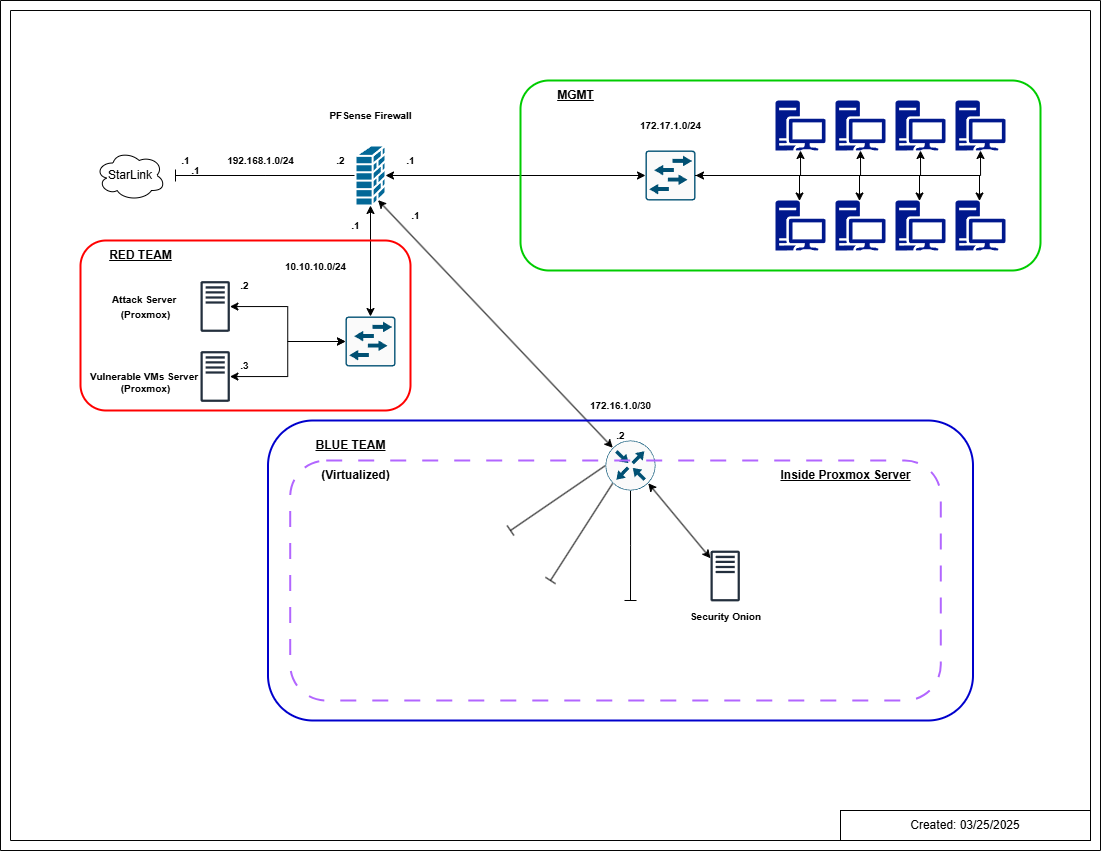

The diagram above was exported from draw.io. Its source (the exported page's mxGraphModel, read from the mxfile embedded in the PNG):
<mxGraphModel dx="1235" dy="665" grid="1" gridSize="10" guides="1" tooltips="1" connect="1" arrows="1" fold="1" page="1" pageScale="1" pageWidth="1100" pageHeight="850" background="#FFFFFF" math="0" shadow="0">
  <root>
    <mxCell id="0" />
    <mxCell id="1" parent="0" />
    <mxCell id="DieuDSbf0Yepf6_dKFnm-1" value="" style="verticalLabelPosition=bottom;verticalAlign=top;html=1;shape=mxgraph.basic.frame;dx=10;whiteSpace=wrap;enumerate=0;connectable=0;allowArrows=0;enumerateValue=2;noLabel=0;fillColor=#FFFFFF;strokeColor=#040505;" vertex="1" parent="1">
      <mxGeometry width="1100" height="850" as="geometry" />
    </mxCell>
    <mxCell id="DieuDSbf0Yepf6_dKFnm-3" value="" style="sketch=0;aspect=fixed;pointerEvents=1;shadow=0;dashed=0;html=1;strokeColor=none;labelPosition=center;verticalLabelPosition=bottom;verticalAlign=top;align=center;fillColor=#00188D;shape=mxgraph.mscae.enterprise.workstation_client" vertex="1" parent="1">
      <mxGeometry x="775" y="200" width="50" height="50" as="geometry" />
    </mxCell>
    <mxCell id="DieuDSbf0Yepf6_dKFnm-5" value="" style="sketch=0;points=[[0.015,0.015,0],[0.985,0.015,0],[0.985,0.985,0],[0.015,0.985,0],[0.25,0,0],[0.5,0,0],[0.75,0,0],[1,0.25,0],[1,0.5,0],[1,0.75,0],[0.75,1,0],[0.5,1,0],[0.25,1,0],[0,0.75,0],[0,0.5,0],[0,0.25,0]];verticalLabelPosition=bottom;html=1;verticalAlign=top;aspect=fixed;align=center;pointerEvents=1;shape=mxgraph.cisco19.rect;prIcon=l2_switch;fillColor=#FAFAFA;strokeColor=#005073;" vertex="1" parent="1">
      <mxGeometry x="345" y="316" width="50" height="50" as="geometry" />
    </mxCell>
    <mxCell id="DieuDSbf0Yepf6_dKFnm-60" style="edgeStyle=orthogonalEdgeStyle;rounded=0;orthogonalLoop=1;jettySize=auto;html=1;exitX=0;exitY=0.5;exitDx=0;exitDy=0;exitPerimeter=0;endArrow=baseDash;endFill=0;endSize=10;" edge="1" parent="1" source="DieuDSbf0Yepf6_dKFnm-6">
      <mxGeometry relative="1" as="geometry">
        <mxPoint x="175" y="175" as="targetPoint" />
      </mxGeometry>
    </mxCell>
    <mxCell id="DieuDSbf0Yepf6_dKFnm-6" value="" style="shape=mxgraph.cisco.security.firewall;html=1;pointerEvents=1;dashed=0;fillColor=#036897;strokeColor=#ffffff;strokeWidth=2;verticalLabelPosition=bottom;verticalAlign=top;align=center;outlineConnect=0;" vertex="1" parent="1">
      <mxGeometry x="355" y="145" width="30" height="60" as="geometry" />
    </mxCell>
    <mxCell id="DieuDSbf0Yepf6_dKFnm-7" value="" style="sketch=0;aspect=fixed;pointerEvents=1;shadow=0;dashed=0;html=1;strokeColor=none;labelPosition=center;verticalLabelPosition=bottom;verticalAlign=top;align=center;fillColor=#00188D;shape=mxgraph.mscae.enterprise.workstation_client" vertex="1" parent="1">
      <mxGeometry x="775" y="100" width="50" height="50" as="geometry" />
    </mxCell>
    <mxCell id="DieuDSbf0Yepf6_dKFnm-10" value="" style="sketch=0;aspect=fixed;pointerEvents=1;shadow=0;dashed=0;html=1;strokeColor=none;labelPosition=center;verticalLabelPosition=bottom;verticalAlign=top;align=center;fillColor=#00188D;shape=mxgraph.mscae.enterprise.workstation_client" vertex="1" parent="1">
      <mxGeometry x="835" y="200" width="50" height="50" as="geometry" />
    </mxCell>
    <mxCell id="DieuDSbf0Yepf6_dKFnm-11" value="" style="sketch=0;aspect=fixed;pointerEvents=1;shadow=0;dashed=0;html=1;strokeColor=none;labelPosition=center;verticalLabelPosition=bottom;verticalAlign=top;align=center;fillColor=#00188D;shape=mxgraph.mscae.enterprise.workstation_client" vertex="1" parent="1">
      <mxGeometry x="835" y="100" width="50" height="50" as="geometry" />
    </mxCell>
    <mxCell id="DieuDSbf0Yepf6_dKFnm-20" value="" style="sketch=0;aspect=fixed;pointerEvents=1;shadow=0;dashed=0;html=1;strokeColor=none;labelPosition=center;verticalLabelPosition=bottom;verticalAlign=top;align=center;fillColor=#00188D;shape=mxgraph.mscae.enterprise.workstation_client" vertex="1" parent="1">
      <mxGeometry x="955" y="200" width="50" height="50" as="geometry" />
    </mxCell>
    <mxCell id="DieuDSbf0Yepf6_dKFnm-21" value="" style="sketch=0;aspect=fixed;pointerEvents=1;shadow=0;dashed=0;html=1;strokeColor=none;labelPosition=center;verticalLabelPosition=bottom;verticalAlign=top;align=center;fillColor=#00188D;shape=mxgraph.mscae.enterprise.workstation_client" vertex="1" parent="1">
      <mxGeometry x="895" y="100" width="50" height="50" as="geometry" />
    </mxCell>
    <mxCell id="DieuDSbf0Yepf6_dKFnm-22" value="" style="sketch=0;aspect=fixed;pointerEvents=1;shadow=0;dashed=0;html=1;strokeColor=none;labelPosition=center;verticalLabelPosition=bottom;verticalAlign=top;align=center;fillColor=#00188D;shape=mxgraph.mscae.enterprise.workstation_client" vertex="1" parent="1">
      <mxGeometry x="955" y="100" width="50" height="50" as="geometry" />
    </mxCell>
    <mxCell id="DieuDSbf0Yepf6_dKFnm-23" value="" style="sketch=0;aspect=fixed;pointerEvents=1;shadow=0;dashed=0;html=1;strokeColor=none;labelPosition=center;verticalLabelPosition=bottom;verticalAlign=top;align=center;fillColor=#00188D;shape=mxgraph.mscae.enterprise.workstation_client" vertex="1" parent="1">
      <mxGeometry x="895" y="200" width="50" height="50" as="geometry" />
    </mxCell>
    <mxCell id="DieuDSbf0Yepf6_dKFnm-24" value="" style="sketch=0;points=[[0.015,0.015,0],[0.985,0.015,0],[0.985,0.985,0],[0.015,0.985,0],[0.25,0,0],[0.5,0,0],[0.75,0,0],[1,0.25,0],[1,0.5,0],[1,0.75,0],[0.75,1,0],[0.5,1,0],[0.25,1,0],[0,0.75,0],[0,0.5,0],[0,0.25,0]];verticalLabelPosition=bottom;html=1;verticalAlign=top;aspect=fixed;align=center;pointerEvents=1;shape=mxgraph.cisco19.rect;prIcon=l2_switch;fillColor=#FAFAFA;strokeColor=#005073;" vertex="1" parent="1">
      <mxGeometry x="645" y="150" width="50" height="50" as="geometry" />
    </mxCell>
    <mxCell id="DieuDSbf0Yepf6_dKFnm-25" value="" style="sketch=0;outlineConnect=0;fontColor=#232F3E;gradientColor=none;fillColor=#232F3D;strokeColor=none;dashed=0;verticalLabelPosition=bottom;verticalAlign=top;align=center;html=1;fontSize=12;fontStyle=0;aspect=fixed;pointerEvents=1;shape=mxgraph.aws4.traditional_server;allowArrows=1;" vertex="1" parent="1">
      <mxGeometry x="200" y="280.5" width="29.42" height="51" as="geometry" />
    </mxCell>
    <mxCell id="DieuDSbf0Yepf6_dKFnm-26" value="" style="sketch=0;outlineConnect=0;fontColor=#232F3E;gradientColor=none;fillColor=#232F3D;strokeColor=none;dashed=0;verticalLabelPosition=bottom;verticalAlign=top;align=center;html=1;fontSize=12;fontStyle=0;aspect=fixed;pointerEvents=1;shape=mxgraph.aws4.traditional_server;" vertex="1" parent="1">
      <mxGeometry x="200" y="350.5" width="29.42" height="51" as="geometry" />
    </mxCell>
    <mxCell id="DieuDSbf0Yepf6_dKFnm-27" style="edgeStyle=orthogonalEdgeStyle;rounded=0;orthogonalLoop=1;jettySize=auto;html=1;entryX=0;entryY=0.5;entryDx=0;entryDy=0;entryPerimeter=0;startArrow=classic;startFill=1;" edge="1" parent="1" source="DieuDSbf0Yepf6_dKFnm-25" target="DieuDSbf0Yepf6_dKFnm-5">
      <mxGeometry relative="1" as="geometry" />
    </mxCell>
    <mxCell id="DieuDSbf0Yepf6_dKFnm-28" style="edgeStyle=orthogonalEdgeStyle;rounded=0;orthogonalLoop=1;jettySize=auto;html=1;entryX=0;entryY=0.5;entryDx=0;entryDy=0;entryPerimeter=0;startArrow=classic;startFill=1;" edge="1" parent="1" source="DieuDSbf0Yepf6_dKFnm-26" target="DieuDSbf0Yepf6_dKFnm-5">
      <mxGeometry relative="1" as="geometry" />
    </mxCell>
    <mxCell id="DieuDSbf0Yepf6_dKFnm-32" style="edgeStyle=orthogonalEdgeStyle;rounded=0;orthogonalLoop=1;jettySize=auto;html=1;exitX=0.5;exitY=0;exitDx=0;exitDy=0;exitPerimeter=0;entryX=0.5;entryY=1;entryDx=0;entryDy=0;entryPerimeter=0;startArrow=classic;startFill=1;" edge="1" parent="1" source="DieuDSbf0Yepf6_dKFnm-5" target="DieuDSbf0Yepf6_dKFnm-6">
      <mxGeometry relative="1" as="geometry" />
    </mxCell>
    <mxCell id="DieuDSbf0Yepf6_dKFnm-35" style="edgeStyle=orthogonalEdgeStyle;rounded=0;orthogonalLoop=1;jettySize=auto;html=1;exitX=1;exitY=0.5;exitDx=0;exitDy=0;exitPerimeter=0;entryX=0.5;entryY=1;entryDx=0;entryDy=0;entryPerimeter=0;" edge="1" parent="1" source="DieuDSbf0Yepf6_dKFnm-24" target="DieuDSbf0Yepf6_dKFnm-22">
      <mxGeometry relative="1" as="geometry" />
    </mxCell>
    <mxCell id="DieuDSbf0Yepf6_dKFnm-36" style="edgeStyle=orthogonalEdgeStyle;rounded=0;orthogonalLoop=1;jettySize=auto;html=1;exitX=1;exitY=0.5;exitDx=0;exitDy=0;exitPerimeter=0;entryX=0.5;entryY=1;entryDx=0;entryDy=0;entryPerimeter=0;" edge="1" parent="1" source="DieuDSbf0Yepf6_dKFnm-24" target="DieuDSbf0Yepf6_dKFnm-7">
      <mxGeometry relative="1" as="geometry" />
    </mxCell>
    <mxCell id="DieuDSbf0Yepf6_dKFnm-37" style="edgeStyle=orthogonalEdgeStyle;rounded=0;orthogonalLoop=1;jettySize=auto;html=1;exitX=1;exitY=0.5;exitDx=0;exitDy=0;exitPerimeter=0;entryX=0.5;entryY=1;entryDx=0;entryDy=0;entryPerimeter=0;" edge="1" parent="1" source="DieuDSbf0Yepf6_dKFnm-24" target="DieuDSbf0Yepf6_dKFnm-11">
      <mxGeometry relative="1" as="geometry" />
    </mxCell>
    <mxCell id="DieuDSbf0Yepf6_dKFnm-38" style="edgeStyle=orthogonalEdgeStyle;rounded=0;orthogonalLoop=1;jettySize=auto;html=1;exitX=1;exitY=0.5;exitDx=0;exitDy=0;exitPerimeter=0;entryX=0.5;entryY=1;entryDx=0;entryDy=0;entryPerimeter=0;" edge="1" parent="1" source="DieuDSbf0Yepf6_dKFnm-24" target="DieuDSbf0Yepf6_dKFnm-21">
      <mxGeometry relative="1" as="geometry" />
    </mxCell>
    <mxCell id="DieuDSbf0Yepf6_dKFnm-39" style="edgeStyle=orthogonalEdgeStyle;rounded=0;orthogonalLoop=1;jettySize=auto;html=1;exitX=1;exitY=0.5;exitDx=0;exitDy=0;exitPerimeter=0;entryX=0.48;entryY=0.01;entryDx=0;entryDy=0;entryPerimeter=0;" edge="1" parent="1" source="DieuDSbf0Yepf6_dKFnm-24" target="DieuDSbf0Yepf6_dKFnm-3">
      <mxGeometry relative="1" as="geometry" />
    </mxCell>
    <mxCell id="DieuDSbf0Yepf6_dKFnm-40" style="edgeStyle=orthogonalEdgeStyle;rounded=0;orthogonalLoop=1;jettySize=auto;html=1;exitX=1;exitY=0.5;exitDx=0;exitDy=0;exitPerimeter=0;entryX=0.48;entryY=0.01;entryDx=0;entryDy=0;entryPerimeter=0;" edge="1" parent="1" source="DieuDSbf0Yepf6_dKFnm-24" target="DieuDSbf0Yepf6_dKFnm-10">
      <mxGeometry relative="1" as="geometry" />
    </mxCell>
    <mxCell id="DieuDSbf0Yepf6_dKFnm-41" style="edgeStyle=orthogonalEdgeStyle;rounded=0;orthogonalLoop=1;jettySize=auto;html=1;exitX=1;exitY=0.5;exitDx=0;exitDy=0;exitPerimeter=0;entryX=0.48;entryY=0.01;entryDx=0;entryDy=0;entryPerimeter=0;" edge="1" parent="1" source="DieuDSbf0Yepf6_dKFnm-24" target="DieuDSbf0Yepf6_dKFnm-23">
      <mxGeometry relative="1" as="geometry" />
    </mxCell>
    <mxCell id="DieuDSbf0Yepf6_dKFnm-42" style="edgeStyle=orthogonalEdgeStyle;rounded=0;orthogonalLoop=1;jettySize=auto;html=1;exitX=1;exitY=0.5;exitDx=0;exitDy=0;exitPerimeter=0;entryX=0.48;entryY=0.01;entryDx=0;entryDy=0;entryPerimeter=0;startArrow=classic;startFill=1;" edge="1" parent="1" source="DieuDSbf0Yepf6_dKFnm-24" target="DieuDSbf0Yepf6_dKFnm-20">
      <mxGeometry relative="1" as="geometry" />
    </mxCell>
    <mxCell id="DieuDSbf0Yepf6_dKFnm-54" style="edgeStyle=orthogonalEdgeStyle;rounded=0;orthogonalLoop=1;jettySize=auto;html=1;exitX=0.5;exitY=1;exitDx=0;exitDy=0;exitPerimeter=0;endArrow=baseDash;endFill=0;strokeWidth=1;endSize=10;" edge="1" parent="1" source="DieuDSbf0Yepf6_dKFnm-43">
      <mxGeometry relative="1" as="geometry">
        <mxPoint x="630" y="600" as="targetPoint" />
      </mxGeometry>
    </mxCell>
    <mxCell id="DieuDSbf0Yepf6_dKFnm-55" style="rounded=0;orthogonalLoop=1;jettySize=auto;html=1;exitX=0.145;exitY=0.855;exitDx=0;exitDy=0;exitPerimeter=0;endArrow=baseDash;endFill=0;endSize=10;" edge="1" parent="1" source="DieuDSbf0Yepf6_dKFnm-43">
      <mxGeometry relative="1" as="geometry">
        <mxPoint x="550" y="580" as="targetPoint" />
      </mxGeometry>
    </mxCell>
    <mxCell id="DieuDSbf0Yepf6_dKFnm-59" style="rounded=0;orthogonalLoop=1;jettySize=auto;html=1;exitX=0;exitY=0.5;exitDx=0;exitDy=0;exitPerimeter=0;startArrow=none;startFill=0;endArrow=baseDash;endFill=0;endSize=10;" edge="1" parent="1" source="DieuDSbf0Yepf6_dKFnm-43">
      <mxGeometry relative="1" as="geometry">
        <mxPoint x="510" y="530" as="targetPoint" />
      </mxGeometry>
    </mxCell>
    <mxCell id="DieuDSbf0Yepf6_dKFnm-65" style="rounded=0;orthogonalLoop=1;jettySize=auto;html=1;exitX=0.855;exitY=0.8555;exitDx=0;exitDy=0;exitPerimeter=0;startArrow=classic;startFill=1;" edge="1" parent="1" source="DieuDSbf0Yepf6_dKFnm-43" target="DieuDSbf0Yepf6_dKFnm-64">
      <mxGeometry relative="1" as="geometry" />
    </mxCell>
    <mxCell id="DieuDSbf0Yepf6_dKFnm-43" value="" style="sketch=0;points=[[0.5,0,0],[1,0.5,0],[0.5,1,0],[0,0.5,0],[0.145,0.145,0],[0.8555,0.145,0],[0.855,0.8555,0],[0.145,0.855,0]];verticalLabelPosition=bottom;html=1;verticalAlign=top;aspect=fixed;align=center;pointerEvents=1;shape=mxgraph.cisco19.rect;prIcon=router;fillColor=#FAFAFA;strokeColor=#005073;" vertex="1" parent="1">
      <mxGeometry x="605" y="440" width="50" height="50" as="geometry" />
    </mxCell>
    <mxCell id="DieuDSbf0Yepf6_dKFnm-47" style="edgeStyle=orthogonalEdgeStyle;rounded=0;orthogonalLoop=1;jettySize=auto;html=1;exitX=1;exitY=0.5;exitDx=0;exitDy=0;exitPerimeter=0;entryX=0;entryY=0.5;entryDx=0;entryDy=0;entryPerimeter=0;startArrow=classic;startFill=1;" edge="1" parent="1" source="DieuDSbf0Yepf6_dKFnm-6" target="DieuDSbf0Yepf6_dKFnm-24">
      <mxGeometry relative="1" as="geometry" />
    </mxCell>
    <mxCell id="DieuDSbf0Yepf6_dKFnm-53" value="PFSense Firewall" style="text;html=1;align=center;verticalAlign=middle;resizable=0;points=[];autosize=1;strokeColor=none;fillColor=none;fontSize=10;fontStyle=1" vertex="1" parent="1">
      <mxGeometry x="320" y="100" width="100" height="30" as="geometry" />
    </mxCell>
    <mxCell id="DieuDSbf0Yepf6_dKFnm-57" style="rounded=0;orthogonalLoop=1;jettySize=auto;html=1;exitX=0.145;exitY=0.145;exitDx=0;exitDy=0;exitPerimeter=0;entryX=0.75;entryY=0.91;entryDx=0;entryDy=0;entryPerimeter=0;startArrow=classic;startFill=1;" edge="1" parent="1" source="DieuDSbf0Yepf6_dKFnm-43" target="DieuDSbf0Yepf6_dKFnm-6">
      <mxGeometry relative="1" as="geometry" />
    </mxCell>
    <mxCell id="DieuDSbf0Yepf6_dKFnm-61" value="StarLink" style="ellipse;shape=cloud;whiteSpace=wrap;html=1;" vertex="1" parent="1">
      <mxGeometry x="95" y="150" width="70" height="50" as="geometry" />
    </mxCell>
    <mxCell id="DieuDSbf0Yepf6_dKFnm-64" value="" style="sketch=0;outlineConnect=0;fontColor=#232F3E;gradientColor=none;fillColor=#232F3D;strokeColor=none;dashed=0;verticalLabelPosition=bottom;verticalAlign=top;align=center;html=1;fontSize=12;fontStyle=0;aspect=fixed;pointerEvents=1;shape=mxgraph.aws4.traditional_server;" vertex="1" parent="1">
      <mxGeometry x="710" y="550" width="29.42" height="51" as="geometry" />
    </mxCell>
    <mxCell id="DieuDSbf0Yepf6_dKFnm-66" value="Security Onion" style="text;html=1;align=center;verticalAlign=middle;resizable=0;points=[];autosize=1;strokeColor=none;fillColor=none;fontSize=10;fontStyle=1" vertex="1" parent="1">
      <mxGeometry x="679.7099999999999" y="601" width="90" height="30" as="geometry" />
    </mxCell>
    <mxCell id="DieuDSbf0Yepf6_dKFnm-67" value="192.168.1.0/24" style="text;html=1;align=center;verticalAlign=middle;resizable=0;points=[];autosize=1;strokeColor=none;fillColor=none;fontStyle=1;fontSize=10;" vertex="1" parent="1">
      <mxGeometry x="214.71" y="145" width="90" height="30" as="geometry" />
    </mxCell>
    <mxCell id="DieuDSbf0Yepf6_dKFnm-68" value=".2" style="text;html=1;align=center;verticalAlign=middle;resizable=0;points=[];autosize=1;strokeColor=none;fillColor=none;fontStyle=1;fontSize=10;" vertex="1" parent="1">
      <mxGeometry x="325" y="145" width="30" height="30" as="geometry" />
    </mxCell>
    <mxCell id="DieuDSbf0Yepf6_dKFnm-69" value=".1" style="text;html=1;align=center;verticalAlign=middle;resizable=0;points=[];autosize=1;strokeColor=none;fillColor=none;fontStyle=1;fontSize=10;" vertex="1" parent="1">
      <mxGeometry x="170" y="145" width="30" height="30" as="geometry" />
    </mxCell>
    <mxCell id="DieuDSbf0Yepf6_dKFnm-71" value="10.10.10.0/24" style="text;html=1;align=center;verticalAlign=middle;resizable=0;points=[];autosize=1;strokeColor=none;fillColor=none;fontSize=10;fontStyle=1" vertex="1" parent="1">
      <mxGeometry x="275" y="250.5" width="80" height="30" as="geometry" />
    </mxCell>
    <mxCell id="DieuDSbf0Yepf6_dKFnm-72" value="172.16.1.0/30" style="text;html=1;align=center;verticalAlign=middle;resizable=0;points=[];autosize=1;strokeColor=none;fillColor=none;fontSize=10;fontStyle=1" vertex="1" parent="1">
      <mxGeometry x="580" y="390" width="80" height="30" as="geometry" />
    </mxCell>
    <mxCell id="DieuDSbf0Yepf6_dKFnm-73" value="&lt;b&gt;172.17.1.0/24&lt;/b&gt;" style="text;html=1;align=center;verticalAlign=middle;resizable=0;points=[];autosize=1;strokeColor=none;fillColor=none;fontSize=10;" vertex="1" parent="1">
      <mxGeometry x="630" y="110" width="80" height="30" as="geometry" />
    </mxCell>
    <mxCell id="DieuDSbf0Yepf6_dKFnm-74" value="&lt;font style=&quot;font-size: 10px;&quot;&gt;&lt;b&gt;Attack Server&amp;nbsp;&lt;/b&gt;&lt;/font&gt;&lt;div&gt;&lt;font style=&quot;font-size: 10px;&quot;&gt;&lt;b&gt;(Proxmox)&lt;/b&gt;&lt;/font&gt;&lt;/div&gt;" style="text;html=1;align=center;verticalAlign=middle;resizable=0;points=[];autosize=1;strokeColor=none;fillColor=none;spacing=2;" vertex="1" parent="1">
      <mxGeometry x="100" y="286" width="90" height="40" as="geometry" />
    </mxCell>
    <mxCell id="DieuDSbf0Yepf6_dKFnm-75" value="Vulnerable VMs Server&amp;nbsp;&lt;div&gt;(Proxmox)&lt;/div&gt;" style="text;html=1;align=center;verticalAlign=middle;resizable=0;points=[];autosize=1;strokeColor=none;fillColor=none;fontSize=10;fontStyle=1;" vertex="1" parent="1">
      <mxGeometry x="80" y="361.5" width="130" height="40" as="geometry" />
    </mxCell>
    <mxCell id="DieuDSbf0Yepf6_dKFnm-78" value=".1" style="text;html=1;align=center;verticalAlign=middle;resizable=0;points=[];autosize=1;strokeColor=none;fillColor=none;fontStyle=1;fontSize=10;" vertex="1" parent="1">
      <mxGeometry x="180" y="155" width="30" height="30" as="geometry" />
    </mxCell>
    <mxCell id="DieuDSbf0Yepf6_dKFnm-80" value=".1" style="text;html=1;align=center;verticalAlign=middle;resizable=0;points=[];autosize=1;strokeColor=none;fillColor=none;fontStyle=1;fontSize=10;" vertex="1" parent="1">
      <mxGeometry x="340" y="210" width="30" height="30" as="geometry" />
    </mxCell>
    <mxCell id="DieuDSbf0Yepf6_dKFnm-81" value=".1" style="text;html=1;align=center;verticalAlign=middle;resizable=0;points=[];autosize=1;strokeColor=none;fillColor=none;fontStyle=1;fontSize=10;" vertex="1" parent="1">
      <mxGeometry x="400" y="200" width="30" height="30" as="geometry" />
    </mxCell>
    <mxCell id="DieuDSbf0Yepf6_dKFnm-82" value=".1" style="text;html=1;align=center;verticalAlign=middle;resizable=0;points=[];autosize=1;strokeColor=none;fillColor=none;fontStyle=1;fontSize=10;" vertex="1" parent="1">
      <mxGeometry x="395" y="145" width="30" height="30" as="geometry" />
    </mxCell>
    <mxCell id="DieuDSbf0Yepf6_dKFnm-83" value=".2" style="text;html=1;align=center;verticalAlign=middle;resizable=0;points=[];autosize=1;strokeColor=none;fillColor=none;fontStyle=1;fontSize=10;" vertex="1" parent="1">
      <mxGeometry x="229.42" y="270" width="30" height="30" as="geometry" />
    </mxCell>
    <mxCell id="DieuDSbf0Yepf6_dKFnm-85" value=".3" style="text;html=1;align=center;verticalAlign=middle;resizable=0;points=[];autosize=1;strokeColor=none;fillColor=none;fontStyle=1;fontSize=10;" vertex="1" parent="1">
      <mxGeometry x="229.42" y="350" width="30" height="30" as="geometry" />
    </mxCell>
    <mxCell id="DieuDSbf0Yepf6_dKFnm-86" value=".2" style="text;html=1;align=center;verticalAlign=middle;resizable=0;points=[];autosize=1;strokeColor=none;fillColor=none;fontStyle=1;fontSize=10;" vertex="1" parent="1">
      <mxGeometry x="605" y="420" width="30" height="30" as="geometry" />
    </mxCell>
    <mxCell id="DieuDSbf0Yepf6_dKFnm-87" value="" style="rounded=1;whiteSpace=wrap;html=1;fillColor=none;strokeWidth=2;strokeColor=#FF0000;" vertex="1" parent="1">
      <mxGeometry x="80" y="240" width="330" height="170" as="geometry" />
    </mxCell>
    <mxCell id="DieuDSbf0Yepf6_dKFnm-88" value="&lt;b&gt;&lt;u&gt;RED TEAM&lt;/u&gt;&lt;/b&gt;" style="text;html=1;align=center;verticalAlign=middle;resizable=0;points=[];autosize=1;strokeColor=none;fillColor=none;" vertex="1" parent="1">
      <mxGeometry x="95" y="240" width="90" height="30" as="geometry" />
    </mxCell>
    <mxCell id="DieuDSbf0Yepf6_dKFnm-90" value="" style="rounded=1;whiteSpace=wrap;html=1;fillColor=none;strokeWidth=2;strokeColor=#00CC00;" vertex="1" parent="1">
      <mxGeometry x="520" y="80" width="520" height="190" as="geometry" />
    </mxCell>
    <mxCell id="DieuDSbf0Yepf6_dKFnm-91" value="&lt;b&gt;&lt;u&gt;MGMT&lt;/u&gt;&lt;/b&gt;" style="text;html=1;align=center;verticalAlign=middle;resizable=0;points=[];autosize=1;strokeColor=none;fillColor=none;" vertex="1" parent="1">
      <mxGeometry x="545" y="80" width="60" height="30" as="geometry" />
    </mxCell>
    <mxCell id="DieuDSbf0Yepf6_dKFnm-92" value="" style="rounded=1;whiteSpace=wrap;html=1;fillColor=none;strokeWidth=2;strokeColor=#B266FF;dashed=1;dashPattern=8 8;" vertex="1" parent="1">
      <mxGeometry x="289.71" y="460" width="650.58" height="240" as="geometry" />
    </mxCell>
    <mxCell id="DieuDSbf0Yepf6_dKFnm-93" value="&lt;b&gt;&lt;u&gt;Inside Proxmox Server&lt;/u&gt;&lt;/b&gt;" style="text;html=1;align=center;verticalAlign=middle;resizable=0;points=[];autosize=1;strokeColor=none;fillColor=none;" vertex="1" parent="1">
      <mxGeometry x="769.71" y="460" width="150" height="30" as="geometry" />
    </mxCell>
    <mxCell id="DieuDSbf0Yepf6_dKFnm-95" value="&lt;b&gt;(Virtualized)&lt;/b&gt;" style="text;html=1;align=center;verticalAlign=middle;resizable=0;points=[];autosize=1;strokeColor=none;fillColor=none;" vertex="1" parent="1">
      <mxGeometry x="310" y="460" width="90" height="30" as="geometry" />
    </mxCell>
    <mxCell id="DieuDSbf0Yepf6_dKFnm-100" value="" style="rounded=1;whiteSpace=wrap;html=1;fillColor=none;strokeWidth=2;strokeColor=#0000CC;" vertex="1" parent="1">
      <mxGeometry x="267.5" y="420" width="705" height="300" as="geometry" />
    </mxCell>
    <mxCell id="DieuDSbf0Yepf6_dKFnm-101" value="&lt;b&gt;&lt;u&gt;BLUE TEAM&lt;/u&gt;&lt;/b&gt;" style="text;html=1;align=center;verticalAlign=middle;resizable=0;points=[];autosize=1;strokeColor=none;fillColor=none;" vertex="1" parent="1">
      <mxGeometry x="304.71000000000004" y="430" width="90" height="30" as="geometry" />
    </mxCell>
    <mxCell id="DieuDSbf0Yepf6_dKFnm-116" value="Created: 03/25/2025" style="rounded=0;whiteSpace=wrap;html=1;" vertex="1" parent="1">
      <mxGeometry x="840" y="810" width="250" height="30" as="geometry" />
    </mxCell>
  </root>
</mxGraphModel>